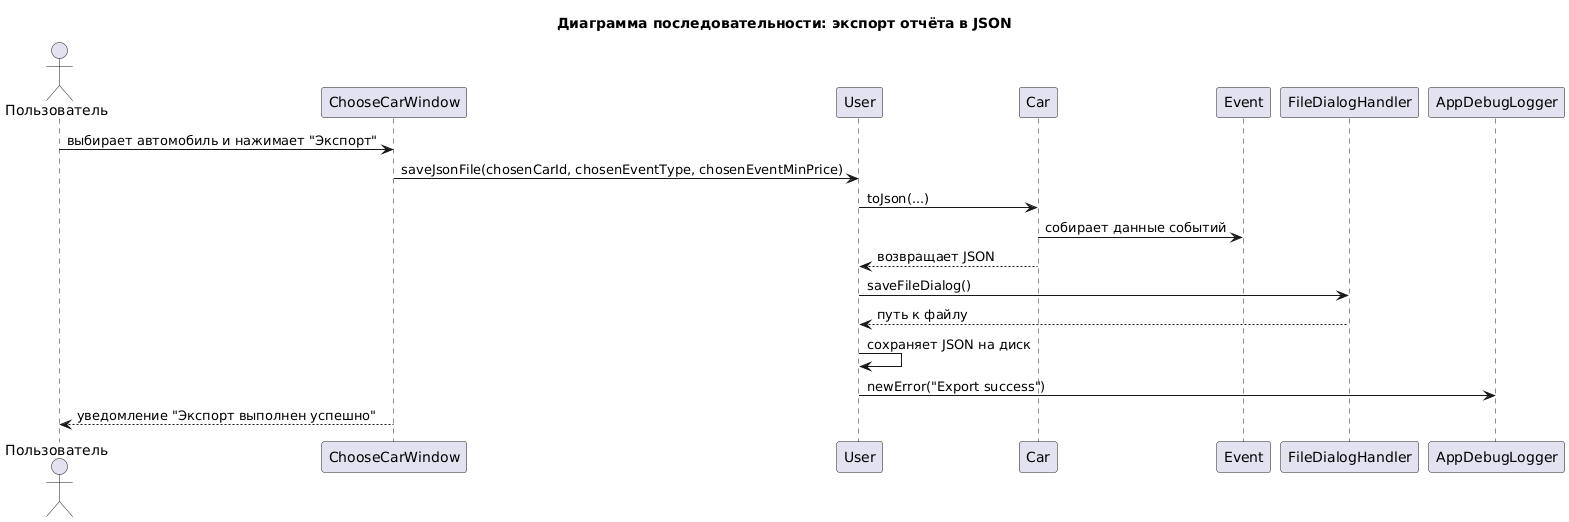

The diagram above was rendered by PlantUML. Its source (embedded in the PNG):
@startuml
title Диаграмма последовательности: экспорт отчёта в JSON

actor "Пользователь" as U
participant "ChooseCarWindow" as CW
participant "User" as US
participant "Car" as C
participant "Event" as E
participant "FileDialogHandler" as FD
participant "AppDebugLogger" as L

U -> CW : выбирает автомобиль и нажимает "Экспорт"
CW -> US : saveJsonFile(chosenCarId, chosenEventType, chosenEventMinPrice)
US -> C : toJson(...)
C -> E : собирает данные событий
C --> US : возвращает JSON
US -> FD : saveFileDialog()
FD --> US : путь к файлу
US -> US : сохраняет JSON на диск
US -> L : newError("Export success")
CW --> U : уведомление "Экспорт выполнен успешно"
@enduml